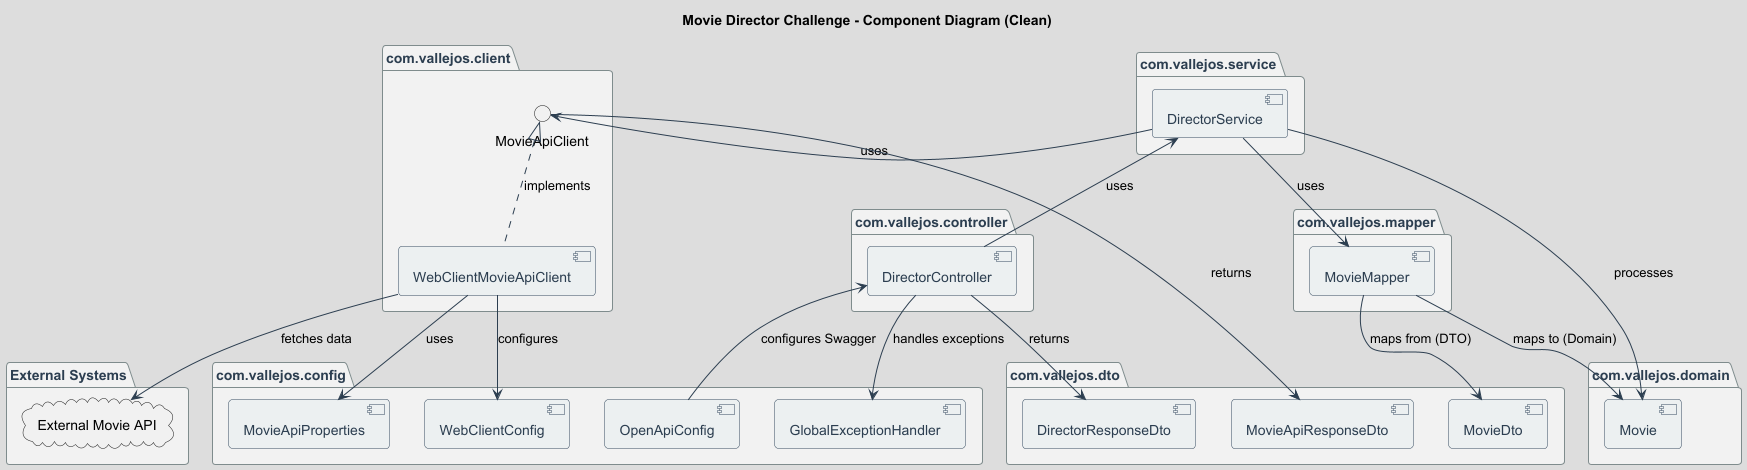

The diagram above was rendered by PlantUML. Its source (embedded in the PNG):
@startuml
!theme toy

' Configuraciones de estilo para mejorar la claridad
skinparam component {
  BorderColor #34495E
  BackgroundColor #ECF0F1
  ArrowColor #2C3E50
  FontColor #2C3E50
}
skinparam package {
  BorderColor #7F8C8D
  BackgroundColor #F2F2F2
  FontColor #2C3E50
  Padding 20
}

title "Movie Director Challenge - Component Diagram (Clean)"

' Paquete de Sistemas Externos
package "External Systems" {
  cloud "External Movie API" as ExternalApi
}

' =========================================================================
' ESTRUCTURA DE LA APLICACIÓN (MovieDirectorChallenge Application)
' =========================================================================

package "com.vallejos.controller" {
    component DirectorController
}

package "com.vallejos.service" {
    component DirectorService
}

package "com.vallejos.client" {
    interface MovieApiClient
    component WebClientMovieApiClient
}

package "com.vallejos.mapper" {
    component MovieMapper
}

package "com.vallejos.domain" {
    component Movie
}

package "com.vallejos.dto" {
    component DirectorResponseDto
    component MovieDto
    component MovieApiResponseDto
}

package "com.vallejos.config" {
    component WebClientConfig
    component MovieApiProperties
    component OpenApiConfig
    component GlobalExceptionHandler
}

' =========================================================================
' RELACIONES (Enfocadas en "quién usa a quién")
' =========================================================================

' Flujo Principal de la Petición
DirectorController --> DirectorService : uses
DirectorService --> MovieApiClient : uses

' Cliente HTTP
WebClientMovieApiClient .up.|> MovieApiClient : implements
WebClientMovieApiClient --> ExternalApi : fetches data

' Dependencias de Configuración
WebClientMovieApiClient --> WebClientConfig : configures
WebClientMovieApiClient --> MovieApiProperties : uses

' Flujo de Datos y Mapeo
DirectorService --> MovieMapper : uses
MovieMapper --> Movie : maps to (Domain)
MovieMapper --> MovieDto : maps from (DTO)

' Relación entre Capas
DirectorService --> Movie : processes
MovieApiClient --> MovieApiResponseDto : returns

' DirectorController y DTO de Salida
DirectorController --> DirectorResponseDto : returns
DirectorController --> GlobalExceptionHandler : handles exceptions

' Configuraciones
OpenApiConfig --> DirectorController : configures Swagger

@enduml